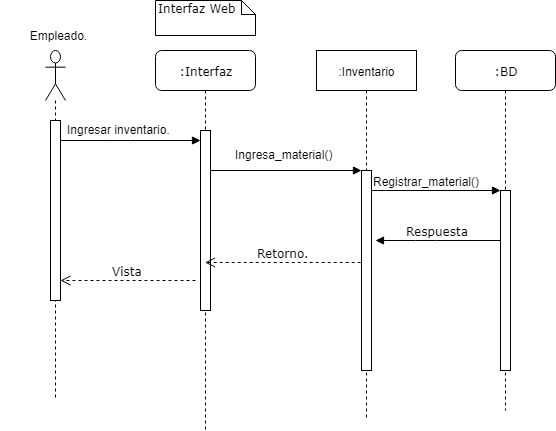

The diagram above was exported from draw.io. Its source (the exported page's mxGraphModel, read from the mxfile embedded in the PNG):
<mxGraphModel dx="1038" dy="499" grid="1" gridSize="10" guides="1" tooltips="1" connect="1" arrows="1" fold="1" page="1" pageScale="1" pageWidth="827" pageHeight="1169" math="0" shadow="0">
  <root>
    <mxCell id="NZkSzgII5os2zqB0M6DL-0" />
    <mxCell id="NZkSzgII5os2zqB0M6DL-1" parent="NZkSzgII5os2zqB0M6DL-0" />
    <mxCell id="WHUSVIE5usOOftm8gLlp-18" value=":Inventario" style="shape=umlLifeline;perimeter=lifelinePerimeter;whiteSpace=wrap;html=1;container=1;collapsible=0;recursiveResize=0;outlineConnect=0;" vertex="1" parent="NZkSzgII5os2zqB0M6DL-1">
      <mxGeometry x="416" y="130" width="100" height="370" as="geometry" />
    </mxCell>
    <mxCell id="WHUSVIE5usOOftm8gLlp-0" value=":Interfaz" style="shape=umlLifeline;perimeter=lifelinePerimeter;whiteSpace=wrap;html=1;container=1;collapsible=0;recursiveResize=0;outlineConnect=0;rounded=1;shadow=0;comic=0;labelBackgroundColor=none;strokeColor=#000000;strokeWidth=1;fillColor=#FFFFFF;fontFamily=Verdana;fontSize=12;fontColor=#000000;align=center;" vertex="1" parent="NZkSzgII5os2zqB0M6DL-1">
      <mxGeometry x="255" y="130" width="100" height="380" as="geometry" />
    </mxCell>
    <mxCell id="WHUSVIE5usOOftm8gLlp-1" value="" style="html=1;points=[];perimeter=orthogonalPerimeter;rounded=0;shadow=0;comic=0;labelBackgroundColor=none;strokeColor=#000000;strokeWidth=1;fillColor=#FFFFFF;fontFamily=Verdana;fontSize=12;fontColor=#000000;align=center;" vertex="1" parent="WHUSVIE5usOOftm8gLlp-0">
      <mxGeometry x="45" y="80" width="10" height="180" as="geometry" />
    </mxCell>
    <mxCell id="WHUSVIE5usOOftm8gLlp-2" value="" style="html=1;points=[];perimeter=orthogonalPerimeter;rounded=0;shadow=0;comic=0;labelBackgroundColor=none;strokeColor=#000000;strokeWidth=1;fillColor=#FFFFFF;fontFamily=Verdana;fontSize=12;fontColor=#000000;align=center;" vertex="1" parent="NZkSzgII5os2zqB0M6DL-1">
      <mxGeometry x="461" y="250" width="10" height="200" as="geometry" />
    </mxCell>
    <mxCell id="WHUSVIE5usOOftm8gLlp-3" value=":BD" style="shape=umlLifeline;perimeter=lifelinePerimeter;whiteSpace=wrap;html=1;container=1;collapsible=0;recursiveResize=0;outlineConnect=0;rounded=1;shadow=0;comic=0;labelBackgroundColor=none;strokeColor=#000000;strokeWidth=1;fillColor=#FFFFFF;fontFamily=Verdana;fontSize=12;fontColor=#000000;align=center;" vertex="1" parent="NZkSzgII5os2zqB0M6DL-1">
      <mxGeometry x="555" y="130" width="100" height="360" as="geometry" />
    </mxCell>
    <mxCell id="WHUSVIE5usOOftm8gLlp-4" value="" style="html=1;points=[];perimeter=orthogonalPerimeter;rounded=0;shadow=0;comic=0;labelBackgroundColor=none;strokeColor=#000000;strokeWidth=1;fillColor=#FFFFFF;fontFamily=Verdana;fontSize=12;fontColor=#000000;align=center;" vertex="1" parent="NZkSzgII5os2zqB0M6DL-1">
      <mxGeometry x="600" y="270" width="10" height="180" as="geometry" />
    </mxCell>
    <mxCell id="WHUSVIE5usOOftm8gLlp-5" value="" style="html=1;verticalAlign=bottom;endArrow=block;labelBackgroundColor=none;fontFamily=Verdana;fontSize=12;edgeStyle=elbowEdgeStyle;elbow=vertical;" edge="1" source="WHUSVIE5usOOftm8gLlp-2" target="WHUSVIE5usOOftm8gLlp-4" parent="NZkSzgII5os2zqB0M6DL-1">
      <mxGeometry relative="1" as="geometry">
        <mxPoint x="525" y="270" as="sourcePoint" />
        <Array as="points">
          <mxPoint x="475" y="270" />
        </Array>
      </mxGeometry>
    </mxCell>
    <mxCell id="WHUSVIE5usOOftm8gLlp-6" value="Registrar_material()" style="text;html=1;resizable=0;points=[];align=center;verticalAlign=middle;labelBackgroundColor=#ffffff;" vertex="1" connectable="0" parent="WHUSVIE5usOOftm8gLlp-5">
      <mxGeometry x="-0.1039" y="4" relative="1" as="geometry">
        <mxPoint x="-4" y="-6" as="offset" />
      </mxGeometry>
    </mxCell>
    <mxCell id="WHUSVIE5usOOftm8gLlp-7" value="Respuesta" style="html=1;verticalAlign=bottom;endArrow=block;labelBackgroundColor=none;fontFamily=Verdana;fontSize=12;edgeStyle=elbowEdgeStyle;elbow=vertical;" edge="1" source="WHUSVIE5usOOftm8gLlp-4" parent="NZkSzgII5os2zqB0M6DL-1">
      <mxGeometry relative="1" as="geometry">
        <mxPoint x="665" y="280" as="sourcePoint" />
        <mxPoint x="475" y="320" as="targetPoint" />
        <Array as="points">
          <mxPoint x="525" y="320" />
        </Array>
      </mxGeometry>
    </mxCell>
    <mxCell id="WHUSVIE5usOOftm8gLlp-8" value="Retorno." style="html=1;verticalAlign=bottom;endArrow=open;dashed=1;endSize=8;labelBackgroundColor=none;fontFamily=Verdana;fontSize=12;exitX=-0.08;exitY=0.46;exitDx=0;exitDy=0;exitPerimeter=0;" edge="1" source="WHUSVIE5usOOftm8gLlp-2" parent="NZkSzgII5os2zqB0M6DL-1" target="WHUSVIE5usOOftm8gLlp-0">
      <mxGeometry relative="1" as="geometry">
        <mxPoint x="311" y="340" as="targetPoint" />
        <mxPoint x="455" y="330" as="sourcePoint" />
        <Array as="points" />
      </mxGeometry>
    </mxCell>
    <mxCell id="WHUSVIE5usOOftm8gLlp-10" value="" style="html=1;verticalAlign=bottom;endArrow=block;entryX=0;entryY=0;labelBackgroundColor=none;fontFamily=Verdana;fontSize=12;edgeStyle=elbowEdgeStyle;elbow=vertical;" edge="1" source="WHUSVIE5usOOftm8gLlp-1" target="WHUSVIE5usOOftm8gLlp-2" parent="NZkSzgII5os2zqB0M6DL-1">
      <mxGeometry relative="1" as="geometry">
        <mxPoint x="385" y="250" as="sourcePoint" />
      </mxGeometry>
    </mxCell>
    <mxCell id="WHUSVIE5usOOftm8gLlp-11" value="Interfaz Web" style="shape=note;whiteSpace=wrap;html=1;size=14;verticalAlign=top;align=left;spacingTop=-6;rounded=0;shadow=0;comic=0;labelBackgroundColor=none;strokeColor=#000000;strokeWidth=1;fillColor=#FFFFFF;fontFamily=Verdana;fontSize=12;fontColor=#000000;" vertex="1" parent="NZkSzgII5os2zqB0M6DL-1">
      <mxGeometry x="255" y="80" width="100" height="35" as="geometry" />
    </mxCell>
    <mxCell id="WHUSVIE5usOOftm8gLlp-13" value="" style="shape=umlLifeline;participant=umlActor;perimeter=lifelinePerimeter;whiteSpace=wrap;html=1;container=1;collapsible=0;recursiveResize=0;verticalAlign=top;spacingTop=36;labelBackgroundColor=#ffffff;outlineConnect=0;size=50;" vertex="1" parent="NZkSzgII5os2zqB0M6DL-1">
      <mxGeometry x="145" y="130" width="20" height="350" as="geometry" />
    </mxCell>
    <mxCell id="WHUSVIE5usOOftm8gLlp-14" value="" style="html=1;points=[];perimeter=orthogonalPerimeter;" vertex="1" parent="WHUSVIE5usOOftm8gLlp-13">
      <mxGeometry x="5" y="70" width="10" height="180" as="geometry" />
    </mxCell>
    <mxCell id="WHUSVIE5usOOftm8gLlp-15" value="Empleado." style="text;html=1;strokeColor=none;fillColor=none;align=center;verticalAlign=middle;whiteSpace=wrap;rounded=0;" vertex="1" parent="NZkSzgII5os2zqB0M6DL-1">
      <mxGeometry x="100" y="105" width="115" height="20" as="geometry" />
    </mxCell>
    <mxCell id="WHUSVIE5usOOftm8gLlp-17" value="Vista" style="html=1;verticalAlign=bottom;endArrow=open;dashed=1;endSize=8;labelBackgroundColor=none;fontFamily=Verdana;fontSize=12;" edge="1" target="WHUSVIE5usOOftm8gLlp-14" parent="NZkSzgII5os2zqB0M6DL-1">
      <mxGeometry relative="1" as="geometry">
        <mxPoint x="321" y="350" as="targetPoint" />
        <mxPoint x="295" y="360" as="sourcePoint" />
      </mxGeometry>
    </mxCell>
    <mxCell id="WHUSVIE5usOOftm8gLlp-20" value="" style="html=1;verticalAlign=bottom;endArrow=block;labelBackgroundColor=none;fontFamily=Verdana;fontSize=12;edgeStyle=elbowEdgeStyle;elbow=vertical;" edge="1" parent="NZkSzgII5os2zqB0M6DL-1" target="WHUSVIE5usOOftm8gLlp-1">
      <mxGeometry relative="1" as="geometry">
        <mxPoint x="160" y="220" as="sourcePoint" />
        <mxPoint x="290" y="214" as="targetPoint" />
        <Array as="points">
          <mxPoint x="220" y="220" />
        </Array>
      </mxGeometry>
    </mxCell>
    <mxCell id="WHUSVIE5usOOftm8gLlp-21" value="Ingresar inventario." style="text;html=1;resizable=0;points=[];autosize=1;align=left;verticalAlign=top;spacingTop=-4;" vertex="1" parent="NZkSzgII5os2zqB0M6DL-1">
      <mxGeometry x="165" y="200" width="120" height="20" as="geometry" />
    </mxCell>
    <mxCell id="WHUSVIE5usOOftm8gLlp-22" value="Ingresa_material()" style="text;html=1;resizable=0;points=[];autosize=1;align=left;verticalAlign=top;spacingTop=-4;" vertex="1" parent="NZkSzgII5os2zqB0M6DL-1">
      <mxGeometry x="333" y="225" width="110" height="20" as="geometry" />
    </mxCell>
  </root>
</mxGraphModel>